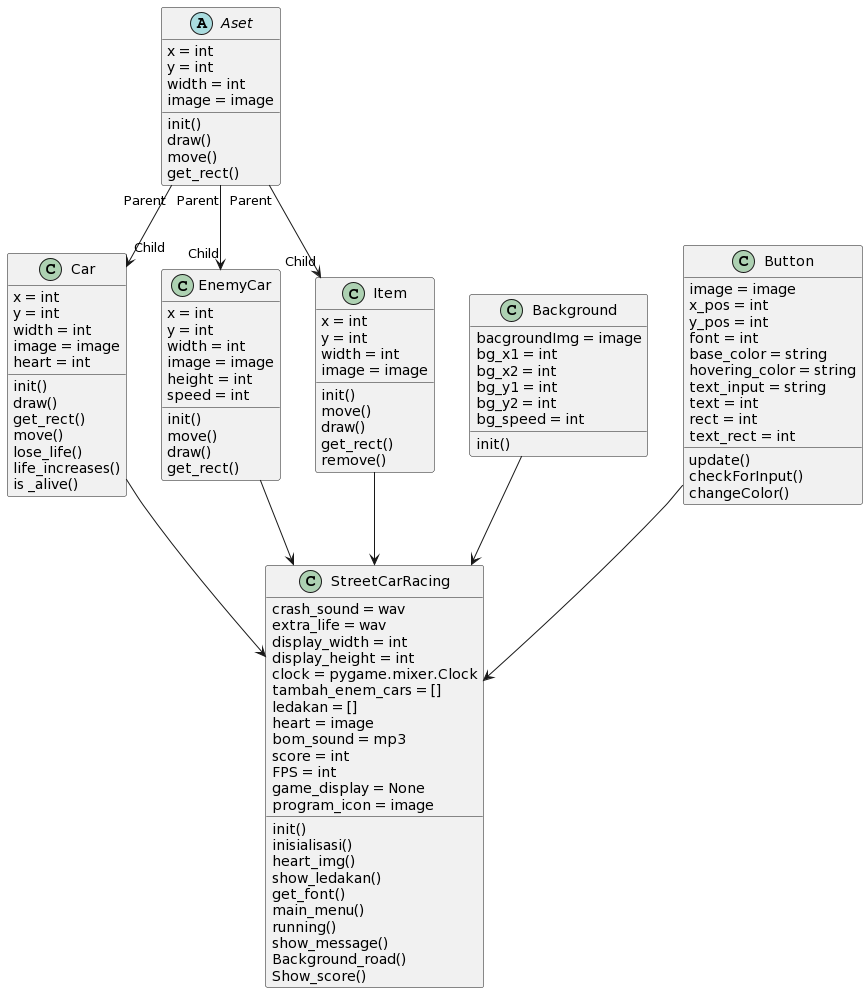

The diagram above was rendered by PlantUML. Its source (embedded in the PNG):
@startuml
abstract class Aset{
  x = int
  y = int
  width = int
  image = image
  init()
  draw()
  move()
  get_rect()
}

class Car{
   x = int
   y = int
   width = int
   image = image
   heart = int
   init()
   draw()
   get_rect()
   move()
   lose_life()
   life_increases()
   is _alive()
}

class EnemyCar{
  x = int
  y = int
  width = int
  image = image
  height = int
  speed = int
  init()
  move()
  draw()
  get_rect()
}

class Background{
  bacgroundImg = image
  bg_x1 = int
  bg_x2 = int
  bg_y1 = int
  bg_y2 = int
  bg_speed = int
  init()
}

class Item {
  x = int
  y = int
  width = int
  image = image
  init()
  move()
  draw()
  get_rect()
  remove()
}

class Button {
  image = image
  x_pos = int
  y_pos = int
  font = int
  base_color = string
  hovering_color = string
  text_input = string
  text = int
  rect = int
  text_rect = int
  update()
  checkForInput()
  changeColor()
}

class StreetCarRacing{
  crash_sound = wav
  extra_life = wav
  display_width = int
  display_height = int
  clock = pygame.mixer.Clock
  tambah_enem_cars = []
  ledakan = []
  heart = image
  bom_sound = mp3
  score = int
  FPS = int
  game_display = None
  program_icon = image
  init()
  inisialisasi()
  heart_img()
  show_ledakan()
  get_font()
  main_menu()
  running()
  show_message()
  Background_road()
  Show_score()
}

Aset "Parent" --> "Child" Car
Aset "Parent" --> "Child" EnemyCar
Aset "Parent" --> "Child" Item
Background --> StreetCarRacing
Car --> StreetCarRacing
Item --> StreetCarRacing
Button --> StreetCarRacing
EnemyCar --> StreetCarRacing
@enduml